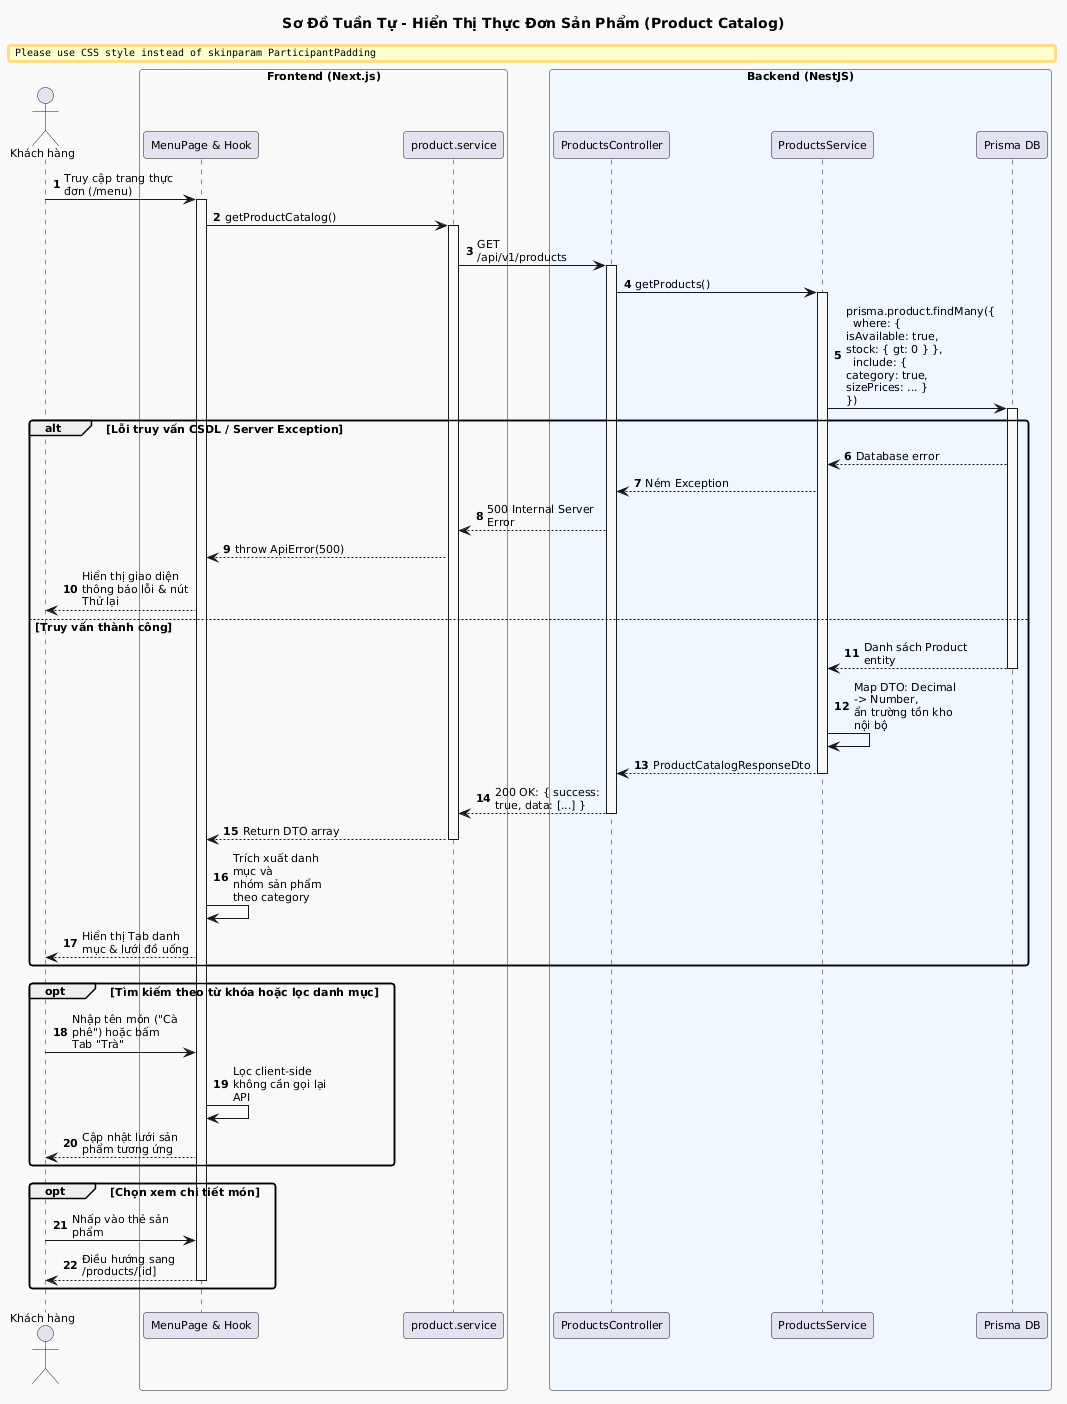

The diagram above was rendered by PlantUML. Its source (embedded in the PNG):
@startuml sequence-product-catalog
title Sơ Đồ Tuần Tự - Hiển Thị Thực Đơn Sản Phẩm (Product Catalog)
autonumber
skinparam maxMessageSize 110
skinparam ParticipantPadding 6
skinparam BoxPadding 6
skinparam defaultFontSize 11
skinparam NoteFontSize 10
skinparam defaultFontName Arial
skinparam shadowing false
skinparam roundcorner 6

actor "Khách hàng" as User
box "Frontend (Next.js)" #F9F9F9
    participant "MenuPage & Hook" as UI
    participant "product.service" as ClientService
end box

box "Backend (NestJS)" #F0F7FF
    participant "ProductsController" as Controller
    participant "ProductsService" as Service
    participant "Prisma DB" as DB
end box

User -> UI: Truy cập trang thực đơn (/menu)
activate UI
UI -> ClientService: getProductCatalog()
activate ClientService

ClientService -> Controller: GET /api/v1/products
activate Controller
Controller -> Service: getProducts()
activate Service

Service -> DB: prisma.product.findMany({\n  where: { isAvailable: true, stock: { gt: 0 } },\n  include: { category: true, sizePrices: ... }\n})
activate DB

alt Lỗi truy vấn CSDL / Server Exception
    DB --> Service: Database error
    Service --> Controller: Ném Exception
    Controller --> ClientService: 500 Internal Server Error
    ClientService --> UI: throw ApiError(500)
    UI --> User: Hiển thị giao diện thông báo lỗi & nút Thử lại
else Truy vấn thành công
    DB --> Service: Danh sách Product entity
    deactivate DB

    Service -> Service: Map DTO: Decimal -> Number,\nẩn trường tồn kho nội bộ
    Service --> Controller: ProductCatalogResponseDto
    deactivate Service

    Controller --> ClientService: 200 OK: { success: true, data: [...] }
    deactivate Controller

    ClientService --> UI: Return DTO array
    deactivate ClientService

    UI -> UI: Trích xuất danh mục và\nnhóm sản phẩm theo category
    UI --> User: Hiển thị Tab danh mục & lưới đồ uống
end

opt Tìm kiếm theo từ khóa hoặc lọc danh mục
    User -> UI: Nhập tên món ("Cà phê") hoặc bấm Tab "Trà"
    UI -> UI: Lọc client-side không cần gọi lại API
    UI --> User: Cập nhật lưới sản phẩm tương ứng
end

opt Chọn xem chi tiết món
    User -> UI: Nhấp vào thẻ sản phẩm
    UI --> User: Điều hướng sang /products/[id]
    deactivate UI
end

@enduml